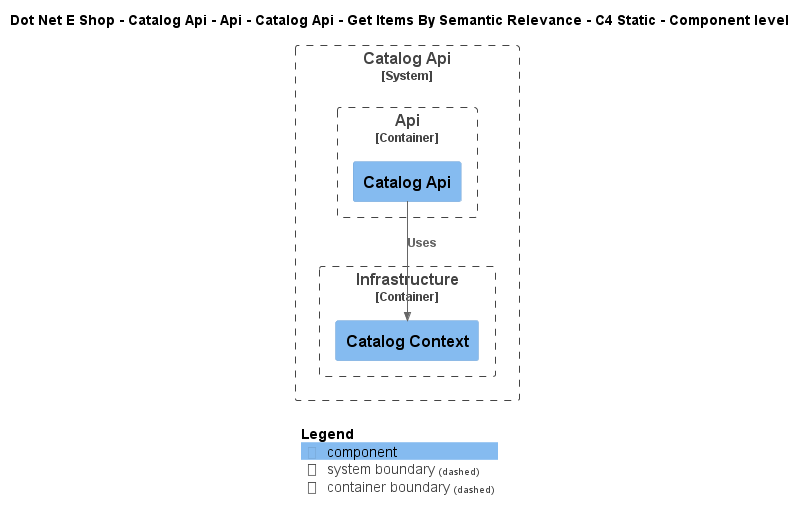

The diagram above was rendered by PlantUML. Its source (embedded in the PNG):
@startuml
!include ..\..\..\..\..\..\..\..\..\.c4s\C4_Component.puml

AddElementTag("c4interflow:lifecycle:new", $bgColor=green, $fontColor=#ffffff, $borderColor=green, $shadowing="False")
AddElementTag("c4interflow:lifecycle:changed", $bgColor=orange, $fontColor=#ffffff, $borderColor=orange, $shadowing="False")
AddElementTag("c4interflow:lifecycle:removed", $bgColor=red, $fontColor=#ffffff, $borderColor=red, $shadowing="False")

AddRelTag("c4interflow:lifecycle:new", $textColor=green, $lineColor=green)
AddRelTag("c4interflow:lifecycle:changed", $textColor=orange, $lineColor=orange)
AddRelTag("c4interflow:lifecycle:removed", $textColor=red, $lineColor=red)

SHOW_PERSON_PORTRAIT()
LAYOUT_TOP_DOWN()

skinparam linetype polyline

title Dot Net E Shop - Catalog Api - Api - Catalog Api - Get Items By Semantic Relevance - C4 Static - Component level


System_Boundary(DotNetEShop.SoftwareSystems.CatalogApi, "Catalog Api") {
    
Container_Boundary(DotNetEShop.SoftwareSystems.CatalogApi.Containers.Api, "Api") {
    Component(DotNetEShop.SoftwareSystems.CatalogApi.Containers.Api.Components.CatalogApi, "Catalog Api", "", "")
}
    
Container_Boundary(DotNetEShop.SoftwareSystems.CatalogApi.Containers.Infrastructure, "Infrastructure") {
    Component(DotNetEShop.SoftwareSystems.CatalogApi.Containers.Infrastructure.Components.CatalogContext, "Catalog Context", "", "")
}
}

Rel(DotNetEShop.SoftwareSystems.CatalogApi.Containers.Api.Components.CatalogApi, DotNetEShop.SoftwareSystems.CatalogApi.Containers.Infrastructure.Components.CatalogContext, "Uses")


SHOW_LEGEND()
@enduml